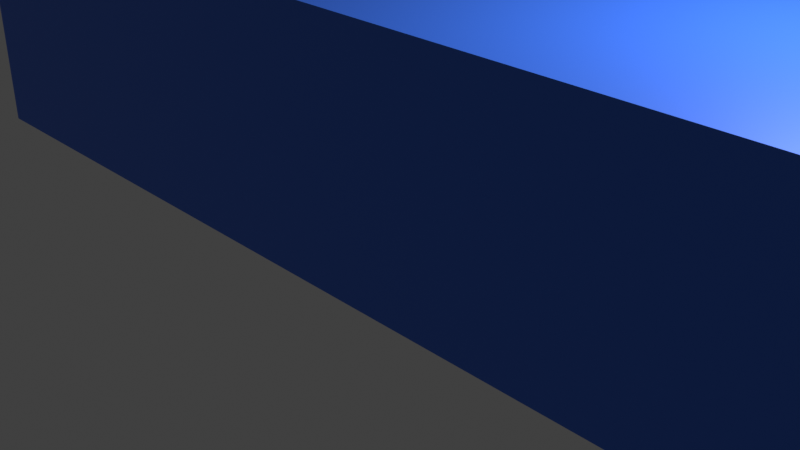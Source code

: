 # Source: test_containers_12x3.blend  (saved by Blender 5.1.30; exported with 4.5.12 LTS)
import bpy
from mathutils import Matrix  # noqa: F401  (used for matrix-valued properties, if any)

bpy.ops.wm.read_factory_settings(use_empty=True)
scene = bpy.context.scene
scene.name = 'Scene'

# ---- collections
col_collection = bpy.data.collections.new('Collection'); scene.collection.children.link(col_collection)

# ---- materials (node trees are filled in below, after node groups)
mat_mat_riau_bleu = bpy.data.materials.new('Matériau bleu')

# ---- material node trees
mat_mat_riau_bleu.use_nodes = True; mat_mat_riau_bleu.node_tree.nodes.clear()
_N = mat_mat_riau_bleu.node_tree.nodes; _L = mat_mat_riau_bleu.node_tree.links
n0 = _N.new('ShaderNodeBsdfPrincipled'); n0.name = 'BSDF guidée'; n0.location = (-200, 100)
n0.inputs[0].default_value = (0.03805, 0.1605, 0.8, 1.0)
n0.inputs[1].default_value = 0.1875
n1 = _N.new('ShaderNodeOutputMaterial'); n1.name = 'Sortie matériau'; n1.location = (200, 100)
_L.new(n0.outputs[0], n1.inputs[0])
n1.is_active_output = True

# ---- world
world_world = bpy.data.worlds.new('World'); scene.world = world_world
world_world.use_nodes = True; world_world.node_tree.nodes.clear()
_N = world_world.node_tree.nodes; _L = world_world.node_tree.links
n0 = _N.new('ShaderNodeOutputWorld'); n0.name = 'World Output'; n0.location = (200, 100)
n1 = _N.new('ShaderNodeBackground'); n1.name = 'Background'; n1.location = (-200, 100)
n1.inputs[0].default_value = (0.05088, 0.05088, 0.05088, 1.0)
_L.new(n1.outputs[0], n0.inputs[0])
n0.is_active_output = True
world_world.color = (0.05088, 0.05088, 0.05088)
world_world.sun_shadow_jitter_overblur = 0.0

# ---- cameras
cam_camera = bpy.data.cameras.new('Camera')
cam_camera.clip_end = 100.0
cam_camera.ortho_scale = 7.314

# ---- lights
light_light = bpy.data.lights.new('Light', 'POINT')
light_light.energy = 1000.0
light_light.shadow_soft_size = 0.1

# ---- meshes
me_cube_007 = bpy.data.meshes.new('Cube.007')
me_cube_007.from_pydata([(-6.1, -1.408, 0.08), (-6.1, -1.408, 2.52), (-6.1, 1.408, 0.08), (-6.1, 1.408, 2.52), (6.1, -1.5, 0.0), (6.1, -1.5, 2.6), (6.1, 1.5, 0.0), (6.1, 1.5, 2.6), (-6.1, 1.5, 0.0), (-6.1, -1.5, 0.0), (-6.1, -1.5, 2.6), (-6.1, 1.5, 2.6), (6.02, 1.408, 0.08), (6.02, -1.408, 0.08), (6.02, -1.408, 2.52), (6.02, 1.408, 2.52)], [], [(3, 2, 12, 15), (8, 11, 7, 6), (6, 7, 5, 4), (4, 5, 10, 9), (8, 6, 4, 9), (7, 11, 10, 5), (0, 2, 8, 9), (1, 0, 9, 10), (3, 1, 10, 11), (2, 3, 11, 8), (13, 14, 15, 12), (0, 1, 14, 13), (1, 3, 15, 14), (2, 0, 13, 12)])
_uv = me_cube_007.uv_layers.new(name='CarteUV')
_uv.uv.foreach_set('vector', [0.6173, 0.2423, 0.3827, 0.2423, 0.3827, 0.2423, 0.6173, 0.2423, 0.375, 0.25, 0.625, 0.25, 0.625, 0.5, 0.375, 0.5, 0.375, 0.5, 0.625, 0.5, 0.625, 0.75, 0.375, 0.75, 0.375, 0.75, 0.625, 0.75, 0.625, 1.0, 0.375, 1.0, 0.125, 0.5, 0.375, 0.5, 0.375, 0.75, 0.125, 0.75, 0.625, 0.5, 0.875, 0.5, 0.875, 0.75, 0.625, 0.75, 0.3827, 0.007692, 0.3827, 0.2423, 0.375, 0.25, 0.375, 0.0, 0.6173, 0.007692, 0.3827, 0.007692, 0.375, 0.0, 0.625, 0.0, 0.6173, 0.2423, 0.6173, 0.007692, 0.625, 0.0, 0.625, 0.25, 0.3827, 0.2423, 0.6173, 0.2423, 0.625, 0.25, 0.375, 0.25, 0.3827, 0.007692, 0.6173, 0.007692, 0.6173, 0.2423, 0.3827, 0.2423, 0.3827, 0.007692, 0.6173, 0.007692, 0.6173, 0.007692, 0.3827, 0.007692, 0.6173, 0.007692, 0.6173, 0.2423, 0.6173, 0.2423, 0.6173, 0.007692, 0.3827, 0.2423, 0.3827, 0.007692, 0.3827, 0.007692, 0.3827, 0.2423])
me_cube_007.materials.append(mat_mat_riau_bleu)
me_cube_007.update()

# ---- objects
ob_light = bpy.data.objects.new('Light', light_light)
ob_camera = bpy.data.objects.new('Camera', cam_camera)
ob_cube_003 = bpy.data.objects.new('Cube.003', me_cube_007)

# ---- transforms, parenting, visibility, modifiers, constraints
ob_light.location = (4.076, 1.005, 5.904)
ob_light.rotation_euler = (0.6503, 0.05522, 1.866)
ob_light.lock_rotations_4d = False
ob_light.empty_display_type = 'ARROWS'
ob_light.color = (0.0, 0.0, 0.0, 0.0)
ob_light.lineart.crease_threshold = 0.0
ob_camera.location = (7.359, -6.926, 4.958)
ob_camera.rotation_euler = (1.109, 0.0, 0.8149)
ob_camera.lock_rotations_4d = False
ob_camera.empty_display_type = 'ARROWS'
ob_camera.color = (0.0, 0.0, 0.0, 0.0)
ob_camera.display_type = 'WIRE'
ob_camera.lineart.crease_threshold = 0.0
ob_cube_003.location = (0.0, 0.0, 0.0)
ob_cube_003.delta_location = (0.8, 0.0, 0.0)

# ---- collection membership
col_collection.objects.link(ob_light)
col_collection.objects.link(ob_camera)
col_collection.objects.link(ob_cube_003)

# ---- scene / render settings (as saved in the file)
scene.camera = ob_camera
scene.frame_start = 1; scene.frame_end = 250; scene.frame_set(1)
scene.render.engine = 'BLENDER_EEVEE_NEXT'
scene.render.bake_bias = 0.0
scene.render.bake_samples = 0
scene.cycles.sampling_pattern = 'TABULATED_SOBOL'
scene.eevee.use_volume_custom_range = False
scene.view_settings.view_transform = 'Standard'
bpy.context.view_layer.update()
